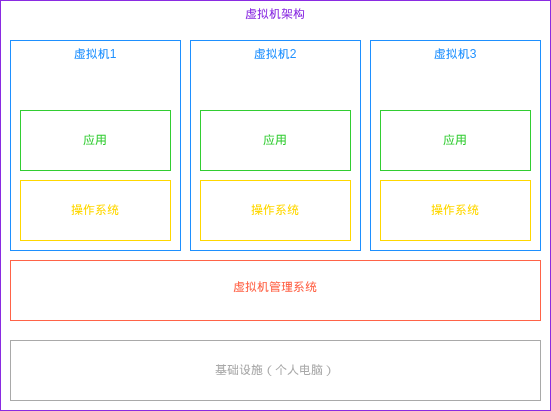

The diagram above was exported from draw.io. Its source (the exported page's mxGraphModel, read from the mxfile embedded in the PNG):
<mxGraphModel dx="548" dy="1544" grid="1" gridSize="10" guides="1" tooltips="1" connect="1" arrows="1" fold="1" page="1" pageScale="1" pageWidth="827" pageHeight="1169" math="0" shadow="0">
  <root>
    <mxCell id="0" />
    <mxCell id="1" parent="0" />
    <mxCell id="2" value="&lt;font style=&quot;color: rgb(138, 43, 226);&quot;&gt;虚拟机架构&lt;/font&gt;" style="rounded=0;whiteSpace=wrap;html=1;fillColor=none;strokeColor=#8A2BE2;verticalAlign=top;" vertex="1" parent="1">
      <mxGeometry y="-400" width="550" height="410" as="geometry" />
    </mxCell>
    <mxCell id="3" value="&lt;font style=&quot;color: rgb(30, 144, 255);&quot;&gt;虚拟机1&lt;/font&gt;" style="rounded=0;whiteSpace=wrap;html=1;fillColor=none;verticalAlign=top;strokeColor=#1E90FF;fontColor=#6C8EBF;" vertex="1" parent="1">
      <mxGeometry x="10" y="-360" width="170" height="210" as="geometry" />
    </mxCell>
    <mxCell id="4" value="&lt;font style=&quot;color: rgb(255, 215, 0);&quot;&gt;操作系统&lt;/font&gt;" style="rounded=0;whiteSpace=wrap;html=1;fillColor=none;strokeColor=#FFD700;fontColor=#FFA500;" vertex="1" parent="1">
      <mxGeometry x="20" y="-220" width="150" height="60" as="geometry" />
    </mxCell>
    <mxCell id="5" value="&lt;font style=&quot;color: rgb(50, 205, 50);&quot;&gt;应用&lt;/font&gt;" style="rounded=0;whiteSpace=wrap;html=1;fillColor=none;strokeColor=#32CD32;fontColor=#32CD32;" vertex="1" parent="1">
      <mxGeometry x="20" y="-290" width="150" height="60" as="geometry" />
    </mxCell>
    <mxCell id="6" value="&lt;table&gt;&lt;tbody&gt;&lt;tr&gt;&lt;td data-start=&quot;434&quot; data-end=&quot;448&quot; data-col-size=&quot;sm&quot;&gt;&lt;font style=&quot;color: rgb(255, 99, 71);&quot;&gt;虚拟机管理系统&lt;/font&gt;&lt;/td&gt;&lt;/tr&gt;&lt;/tbody&gt;&lt;/table&gt;&lt;table&gt;&lt;tbody&gt;&lt;tr&gt;&lt;td data-col-size=&quot;sm&quot; data-start=&quot;448&quot; data-end=&quot;473&quot;&gt;&lt;/td&gt;&lt;/tr&gt;&lt;/tbody&gt;&lt;/table&gt;" style="rounded=0;whiteSpace=wrap;html=1;fontColor=#9370DB;strokeColor=#FF6347;fillColor=none;" vertex="1" parent="1">
      <mxGeometry x="10" y="-140" width="530" height="60" as="geometry" />
    </mxCell>
    <mxCell id="7" value="&lt;font style=&quot;color: rgb(169, 169, 169);&quot;&gt;基础设施（个人电脑）&lt;/font&gt;" style="rounded=0;whiteSpace=wrap;html=1;fontColor=#9370DB;strokeColor=#A9A9A9;fillColor=none;" vertex="1" parent="1">
      <mxGeometry x="10" y="-60" width="530" height="60" as="geometry" />
    </mxCell>
    <mxCell id="8" value="&lt;font style=&quot;color: rgb(30, 144, 255);&quot;&gt;虚拟机2&lt;/font&gt;" style="rounded=0;whiteSpace=wrap;html=1;fillColor=none;verticalAlign=top;strokeColor=#1E90FF;fontColor=#6C8EBF;" vertex="1" parent="1">
      <mxGeometry x="190" y="-360" width="170" height="210" as="geometry" />
    </mxCell>
    <mxCell id="9" value="&lt;font style=&quot;color: rgb(255, 215, 0);&quot;&gt;操作系统&lt;/font&gt;" style="rounded=0;whiteSpace=wrap;html=1;fillColor=none;strokeColor=#FFD700;fontColor=#FFA500;" vertex="1" parent="1">
      <mxGeometry x="200" y="-220" width="150" height="60" as="geometry" />
    </mxCell>
    <mxCell id="10" value="&lt;font style=&quot;color: rgb(50, 205, 50);&quot;&gt;应用&lt;/font&gt;" style="rounded=0;whiteSpace=wrap;html=1;fillColor=none;strokeColor=#32CD32;fontColor=#32CD32;" vertex="1" parent="1">
      <mxGeometry x="200" y="-290" width="150" height="60" as="geometry" />
    </mxCell>
    <mxCell id="11" value="&lt;font style=&quot;color: rgb(30, 144, 255);&quot;&gt;虚拟机3&lt;/font&gt;" style="rounded=0;whiteSpace=wrap;html=1;fillColor=none;verticalAlign=top;strokeColor=#1E90FF;fontColor=#6C8EBF;" vertex="1" parent="1">
      <mxGeometry x="370" y="-360" width="170" height="210" as="geometry" />
    </mxCell>
    <mxCell id="12" value="&lt;font style=&quot;color: rgb(255, 215, 0);&quot;&gt;操作系统&lt;/font&gt;" style="rounded=0;whiteSpace=wrap;html=1;fillColor=none;strokeColor=#FFD700;fontColor=#FFA500;" vertex="1" parent="1">
      <mxGeometry x="380" y="-220" width="150" height="60" as="geometry" />
    </mxCell>
    <mxCell id="13" value="&lt;font style=&quot;color: rgb(50, 205, 50);&quot;&gt;应用&lt;/font&gt;" style="rounded=0;whiteSpace=wrap;html=1;fillColor=none;strokeColor=#32CD32;fontColor=#32CD32;" vertex="1" parent="1">
      <mxGeometry x="380" y="-290" width="150" height="60" as="geometry" />
    </mxCell>
  </root>
</mxGraphModel>